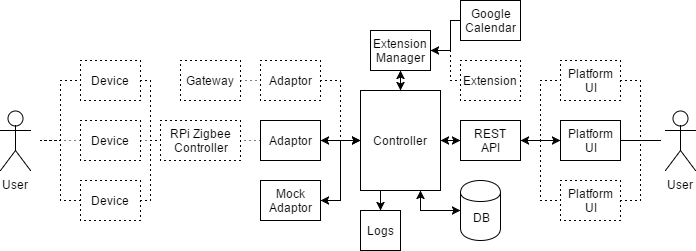

The diagram above was exported from draw.io. Its source (the exported page's mxGraphModel, read from the mxfile embedded in the PNG):
<mxGraphModel dx="1426" dy="745" grid="1" gridSize="10" guides="1" tooltips="1" connect="1" arrows="1" fold="1" page="1" pageScale="1" pageWidth="1169" pageHeight="826" background="#ffffff" math="0" shadow="0">
  <root>
    <mxCell id="0" />
    <mxCell id="1" parent="0" />
    <mxCell id="2" value="User" style="shape=umlActor;verticalLabelPosition=bottom;labelBackgroundColor=#ffffff;verticalAlign=top;html=1;" vertex="1" parent="1">
      <mxGeometry x="905" y="340" width="30" height="60" as="geometry" />
    </mxCell>
    <mxCell id="3" style="edgeStyle=orthogonalEdgeStyle;rounded=0;html=1;exitX=1;exitY=0.5;jettySize=auto;orthogonalLoop=1;endArrow=none;endFill=0;" edge="1" source="4" parent="1">
      <mxGeometry x="860" y="370" as="geometry">
        <mxPoint x="900" y="370" as="targetPoint" />
        <Array as="points">
          <mxPoint x="880" y="370" />
          <mxPoint x="880" y="370" />
        </Array>
      </mxGeometry>
    </mxCell>
    <mxCell id="4" value="Platform&lt;div&gt;UI&lt;/div&gt;" style="html=1;" vertex="1" parent="1">
      <mxGeometry x="800" y="350" width="60" height="40" as="geometry" />
    </mxCell>
    <mxCell id="5" style="edgeStyle=orthogonalEdgeStyle;rounded=0;html=1;exitX=1;exitY=0.5;dashed=1;dashPattern=1 4;endArrow=none;endFill=0;jettySize=auto;orthogonalLoop=1;" edge="1" source="6" parent="1">
      <mxGeometry x="860" y="370" as="geometry">
        <mxPoint x="880" y="370" as="targetPoint" />
        <Array as="points">
          <mxPoint x="880" y="430" />
          <mxPoint x="880" y="420" />
        </Array>
      </mxGeometry>
    </mxCell>
    <mxCell id="6" value="Platform&lt;div&gt;UI&lt;/div&gt;" style="html=1;dashed=1;dashPattern=1 4;" vertex="1" parent="1">
      <mxGeometry x="800" y="410" width="60" height="40" as="geometry" />
    </mxCell>
    <mxCell id="7" style="edgeStyle=orthogonalEdgeStyle;rounded=0;html=1;exitX=1;exitY=0.5;endArrow=none;endFill=0;jettySize=auto;orthogonalLoop=1;dashed=1;dashPattern=1 4;" edge="1" source="8" parent="1">
      <mxGeometry x="860" y="310" as="geometry">
        <mxPoint x="880" y="370" as="targetPoint" />
      </mxGeometry>
    </mxCell>
    <mxCell id="8" value="Platform&lt;div&gt;UI&lt;/div&gt;" style="html=1;dashed=1;dashPattern=1 4;" vertex="1" parent="1">
      <mxGeometry x="800" y="290" width="60" height="40" as="geometry" />
    </mxCell>
    <mxCell id="9" style="edgeStyle=orthogonalEdgeStyle;rounded=0;html=1;exitX=1;exitY=0.5;entryX=0;entryY=0.5;endArrow=classic;endFill=1;jettySize=auto;orthogonalLoop=1;startArrow=classic;startFill=1;" edge="1" source="12" target="4" parent="1">
      <mxGeometry x="760" y="370" as="geometry" />
    </mxCell>
    <mxCell id="10" style="edgeStyle=orthogonalEdgeStyle;rounded=0;html=1;exitX=1;exitY=0.5;entryX=0;entryY=0.5;dashed=1;dashPattern=1 4;endArrow=none;endFill=0;jettySize=auto;orthogonalLoop=1;" edge="1" source="12" target="6" parent="1">
      <mxGeometry x="760" y="370" as="geometry" />
    </mxCell>
    <mxCell id="11" style="edgeStyle=orthogonalEdgeStyle;rounded=0;html=1;exitX=1;exitY=0.5;entryX=0;entryY=0.5;dashed=1;dashPattern=1 4;endArrow=none;endFill=0;jettySize=auto;orthogonalLoop=1;" edge="1" source="12" target="8" parent="1">
      <mxGeometry x="760" y="310" as="geometry" />
    </mxCell>
    <mxCell id="12" value="REST&lt;div&gt;API&lt;/div&gt;" style="html=1;" vertex="1" parent="1">
      <mxGeometry x="700" y="350" width="60" height="40" as="geometry" />
    </mxCell>
    <mxCell id="13" style="edgeStyle=orthogonalEdgeStyle;rounded=0;html=1;exitX=1;exitY=0.5;entryX=0;entryY=0.5;endArrow=classic;endFill=1;jettySize=auto;orthogonalLoop=1;startArrow=classic;startFill=1;" edge="1" source="14" target="12" parent="1">
      <mxGeometry x="680" y="370" as="geometry" />
    </mxCell>
    <mxCell id="14" value="Controller" style="html=1;" vertex="1" parent="1">
      <mxGeometry x="600" y="320" width="80" height="100" as="geometry" />
    </mxCell>
    <mxCell id="15" style="edgeStyle=orthogonalEdgeStyle;rounded=0;html=1;exitX=1;exitY=0.5;entryX=0;entryY=0.5;startArrow=classic;startFill=1;endArrow=classic;endFill=1;jettySize=auto;orthogonalLoop=1;" edge="1" source="17" target="14" parent="1">
      <mxGeometry x="560" y="370" as="geometry" />
    </mxCell>
    <mxCell id="16" style="edgeStyle=orthogonalEdgeStyle;rounded=0;html=1;exitX=0;exitY=0.5;dashed=1;dashPattern=1 4;startArrow=none;startFill=0;endArrow=none;endFill=0;jettySize=auto;orthogonalLoop=1;" edge="1" source="17" parent="1">
      <mxGeometry x="460" y="370" as="geometry">
        <mxPoint x="460" y="370" as="targetPoint" />
      </mxGeometry>
    </mxCell>
    <mxCell id="17" value="&lt;div&gt;Adaptor&lt;/div&gt;" style="html=1;" vertex="1" parent="1">
      <mxGeometry x="500" y="350" width="60" height="40" as="geometry" />
    </mxCell>
    <mxCell id="18" style="edgeStyle=orthogonalEdgeStyle;rounded=0;html=1;exitX=1;exitY=0.5;entryX=0;entryY=0.5;startArrow=classic;startFill=1;endArrow=classic;endFill=1;jettySize=auto;orthogonalLoop=1;" edge="1" source="19" target="14" parent="1">
      <mxGeometry x="560" y="370" as="geometry" />
    </mxCell>
    <mxCell id="19" value="Mock&lt;div&gt;Adaptor&lt;/div&gt;" style="html=1;" vertex="1" parent="1">
      <mxGeometry x="500" y="410" width="60" height="40" as="geometry" />
    </mxCell>
    <mxCell id="20" style="edgeStyle=orthogonalEdgeStyle;rounded=0;html=1;exitX=1;exitY=0.5;entryX=0;entryY=0.5;startArrow=none;startFill=0;endArrow=none;endFill=0;jettySize=auto;orthogonalLoop=1;dashed=1;dashPattern=1 4;" edge="1" source="21" target="14" parent="1">
      <mxGeometry x="560" y="310" as="geometry" />
    </mxCell>
    <mxCell id="21" value="&lt;div&gt;Adaptor&lt;/div&gt;" style="html=1;dashed=1;dashPattern=1 4;" vertex="1" parent="1">
      <mxGeometry x="500" y="290" width="60" height="40" as="geometry" />
    </mxCell>
    <mxCell id="22" value="&lt;div&gt;RPi Zigbee&lt;/div&gt;&lt;div&gt;Controller&lt;/div&gt;" style="html=1;dashed=1;dashPattern=1 4;" vertex="1" parent="1">
      <mxGeometry x="400" y="350" width="80" height="40" as="geometry" />
    </mxCell>
    <mxCell id="23" style="edgeStyle=orthogonalEdgeStyle;rounded=0;html=1;exitX=1;exitY=0.5;entryX=0;entryY=0.5;dashed=1;dashPattern=1 4;startArrow=none;startFill=0;endArrow=none;endFill=0;jettySize=auto;orthogonalLoop=1;" edge="1" source="25" target="22" parent="1">
      <mxGeometry x="380" y="370" as="geometry" />
    </mxCell>
    <mxCell id="24" style="edgeStyle=orthogonalEdgeStyle;rounded=0;html=1;exitX=0;exitY=0.5;dashed=1;dashPattern=1 4;startArrow=none;startFill=0;endArrow=none;endFill=0;jettySize=auto;orthogonalLoop=1;" edge="1" source="25" parent="1">
      <mxGeometry x="280" y="370" as="geometry">
        <mxPoint x="280" y="370" as="targetPoint" />
        <Array as="points" />
      </mxGeometry>
    </mxCell>
    <mxCell id="25" value="&lt;div&gt;Device&lt;/div&gt;" style="html=1;dashed=1;dashPattern=1 4;" vertex="1" parent="1">
      <mxGeometry x="320" y="350" width="60" height="40" as="geometry" />
    </mxCell>
    <mxCell id="26" style="edgeStyle=orthogonalEdgeStyle;rounded=0;html=1;exitX=1;exitY=0.5;entryX=0;entryY=0.5;dashed=1;dashPattern=1 4;startArrow=none;startFill=0;endArrow=none;endFill=0;jettySize=auto;orthogonalLoop=1;" edge="1" source="27" target="21" parent="1">
      <mxGeometry x="480" y="310" as="geometry" />
    </mxCell>
    <mxCell id="27" value="&lt;div&gt;Gateway&lt;/div&gt;" style="html=1;dashed=1;dashPattern=1 4;" vertex="1" parent="1">
      <mxGeometry x="420" y="290" width="60" height="40" as="geometry" />
    </mxCell>
    <mxCell id="28" style="edgeStyle=orthogonalEdgeStyle;rounded=0;html=1;exitX=1;exitY=0.5;entryX=0;entryY=0.5;dashed=1;dashPattern=1 4;startArrow=none;startFill=0;endArrow=none;endFill=0;jettySize=auto;orthogonalLoop=1;" edge="1" source="30" target="22" parent="1">
      <mxGeometry x="380" y="370" as="geometry">
        <Array as="points">
          <mxPoint x="390" y="430" />
          <mxPoint x="390" y="370" />
        </Array>
      </mxGeometry>
    </mxCell>
    <mxCell id="29" style="edgeStyle=orthogonalEdgeStyle;rounded=0;html=1;exitX=0;exitY=0.5;dashed=1;dashPattern=1 4;startArrow=none;startFill=0;endArrow=none;endFill=0;jettySize=auto;orthogonalLoop=1;" edge="1" source="30" parent="1">
      <mxGeometry x="280" y="370" as="geometry">
        <mxPoint x="280" y="370" as="targetPoint" />
        <Array as="points">
          <mxPoint x="300" y="430" />
          <mxPoint x="300" y="370" />
        </Array>
      </mxGeometry>
    </mxCell>
    <mxCell id="30" value="&lt;div&gt;Device&lt;/div&gt;" style="html=1;dashed=1;dashPattern=1 4;" vertex="1" parent="1">
      <mxGeometry x="320" y="410" width="60" height="40" as="geometry" />
    </mxCell>
    <mxCell id="31" style="edgeStyle=orthogonalEdgeStyle;rounded=0;html=1;exitX=1;exitY=0.5;entryX=0;entryY=0.5;dashed=1;dashPattern=1 4;startArrow=none;startFill=0;endArrow=none;endFill=0;jettySize=auto;orthogonalLoop=1;" edge="1" source="32" target="22" parent="1">
      <mxGeometry x="380" y="310" as="geometry">
        <Array as="points">
          <mxPoint x="390" y="310" />
          <mxPoint x="390" y="370" />
        </Array>
      </mxGeometry>
    </mxCell>
    <mxCell id="32" value="&lt;div&gt;Device&lt;/div&gt;" style="html=1;dashed=1;dashPattern=1 4;" vertex="1" parent="1">
      <mxGeometry x="320" y="290" width="60" height="40" as="geometry" />
    </mxCell>
    <mxCell id="33" style="edgeStyle=orthogonalEdgeStyle;rounded=0;html=1;entryX=0;entryY=0.5;dashed=1;dashPattern=1 4;startArrow=none;startFill=0;endArrow=none;endFill=0;jettySize=auto;orthogonalLoop=1;" edge="1" target="32" parent="1">
      <mxGeometry x="280" y="310" as="geometry">
        <mxPoint x="280" y="370" as="sourcePoint" />
      </mxGeometry>
    </mxCell>
    <mxCell id="34" value="User" style="shape=umlActor;verticalLabelPosition=bottom;labelBackgroundColor=#ffffff;verticalAlign=top;html=1;" vertex="1" parent="1">
      <mxGeometry x="240" y="340" width="30" height="60" as="geometry" />
    </mxCell>
    <mxCell id="35" value="Extension&lt;div&gt;Manager&lt;/div&gt;" style="html=1;" vertex="1" parent="1">
      <mxGeometry x="610" y="260" width="60" height="40" as="geometry" />
    </mxCell>
    <mxCell id="36" value="Google&lt;div&gt;Calendar&lt;/div&gt;" style="html=1;" vertex="1" parent="1">
      <mxGeometry x="700" y="230" width="60" height="40" as="geometry" />
    </mxCell>
    <mxCell id="37" value="Extension" style="html=1;dashed=1;dashPattern=1 4;" vertex="1" parent="1">
      <mxGeometry x="700" y="290" width="60" height="40" as="geometry" />
    </mxCell>
    <mxCell id="38" style="edgeStyle=orthogonalEdgeStyle;rounded=0;html=1;exitX=1;exitY=0.5;entryX=0;entryY=0.5;startArrow=none;startFill=0;endArrow=none;endFill=0;jettySize=auto;orthogonalLoop=1;dashed=1;dashPattern=1 4;" edge="1" source="35" target="37" parent="1">
      <mxGeometry x="670" y="280" as="geometry" />
    </mxCell>
    <mxCell id="39" style="edgeStyle=orthogonalEdgeStyle;rounded=0;html=1;exitX=0;exitY=0.5;entryX=1;entryY=0.5;startArrow=none;startFill=0;endArrow=classic;endFill=1;jettySize=auto;orthogonalLoop=1;" edge="1" source="36" target="35" parent="1">
      <mxGeometry x="670" y="250" as="geometry">
        <Array as="points">
          <mxPoint x="690" y="250" />
          <mxPoint x="690" y="280" />
        </Array>
      </mxGeometry>
    </mxCell>
    <mxCell id="40" style="edgeStyle=orthogonalEdgeStyle;rounded=0;html=1;exitX=0.5;exitY=1;entryX=0.5;entryY=0;startArrow=classic;startFill=1;endArrow=classic;endFill=1;jettySize=auto;orthogonalLoop=1;" edge="1" source="35" target="14" parent="1">
      <mxGeometry x="640" y="300" as="geometry" />
    </mxCell>
    <mxCell id="41" value="&lt;div&gt;&lt;span&gt;&lt;br&gt;&lt;/span&gt;&lt;/div&gt;&lt;div&gt;&lt;span&gt;DB&lt;/span&gt;&lt;br&gt;&lt;/div&gt;" style="shape=cylinder;whiteSpace=wrap;html=1;direction=east;" vertex="1" parent="1">
      <mxGeometry x="700" y="410" width="40" height="60" as="geometry" />
    </mxCell>
    <mxCell id="42" value="Logs" style="html=1;" vertex="1" parent="1">
      <mxGeometry x="600" y="440" width="40" height="40" as="geometry" />
    </mxCell>
    <mxCell id="43" style="edgeStyle=orthogonalEdgeStyle;rounded=0;html=1;exitX=0.25;exitY=1;entryX=0.5;entryY=0;startArrow=none;startFill=0;endArrow=classic;endFill=1;jettySize=auto;orthogonalLoop=1;" edge="1" source="14" target="42" parent="1">
      <mxGeometry x="620" y="420" as="geometry" />
    </mxCell>
    <mxCell id="44" style="edgeStyle=orthogonalEdgeStyle;rounded=0;html=1;exitX=0.75;exitY=1;startArrow=classic;startFill=1;endArrow=classic;endFill=1;jettySize=auto;orthogonalLoop=1;" edge="1" source="14" target="41" parent="1">
      <mxGeometry x="660" y="420" as="geometry" />
    </mxCell>
  </root>
</mxGraphModel>